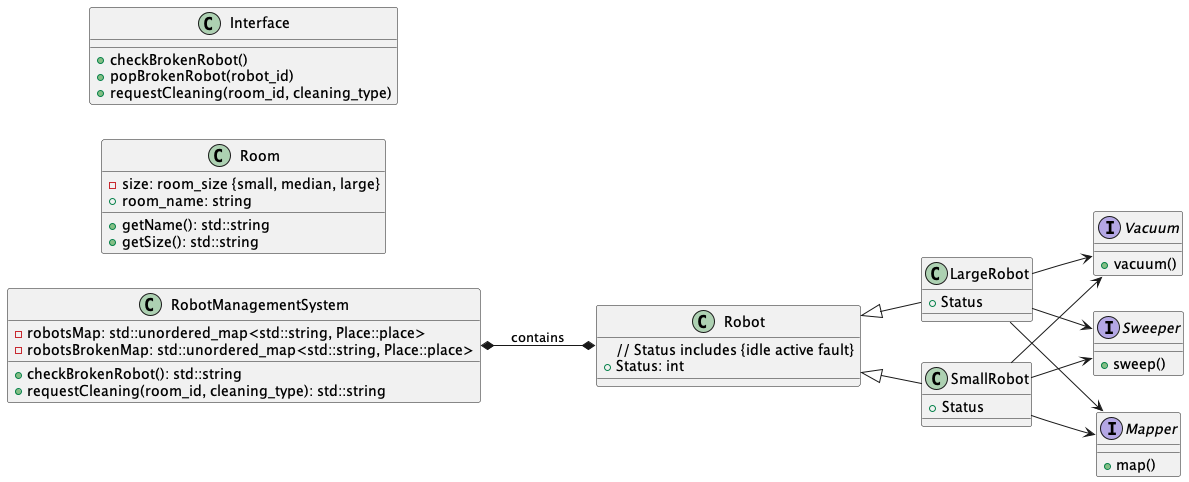

The diagram above was rendered by PlantUML. Its source (embedded in the PNG):
@startuml
left to right direction
class Robot {
// Status includes {idle active fault}
    +Status: int
}

class SmallRobot {
    +Status
}

class LargeRobot {
    +Status
}

interface Sweeper {
    +sweep()
}

interface Vacuum {
    +vacuum()
}

interface Mapper {
    +map()
}

class Room {
    - size: room_size {small, median, large}
    + room_name: string
    + getName(): std::string
    + getSize(): std::string
}

' class SmallRoom {
'     +Size: 0
' }
' class MedianRoom {
'     +Size: 1
' }
' class LargeRoom {
'     +Size: 2
' }

class Interface {
  + checkBrokenRobot()
  + popBrokenRobot(robot_id)
  + requestCleaning(room_id, cleaning_type)
}

class RobotManagementSystem {
  - robotsMap: std::unordered_map<std::string, Place::place>
  - robotsBrokenMap: std::unordered_map<std::string, Place::place>
  + checkBrokenRobot(): std::string
  + requestCleaning(room_id, cleaning_type): std::string
}


Robot <|-- SmallRobot
Robot <|-- LargeRobot

SmallRobot --> Sweeper
SmallRobot --> Vacuum
SmallRobot --> Mapper

LargeRobot --> Sweeper
LargeRobot --> Vacuum
LargeRobot --> Mapper

' Room <|-- SmallRoom
' Room <|-- MedianRoom
' Room <|-- LargeRoom
RobotManagementSystem *--* Robot : contains
@enduml